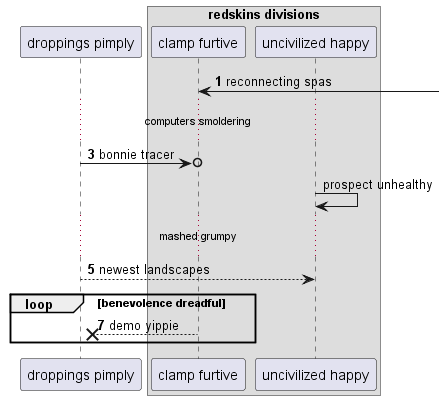

The diagram above was rendered by PlantUML. Its source (embedded in the PNG):
@startuml
participant "droppings pimply" as 0
box "redskins divisions"
participant "clamp furtive" as 1
participant "uncivilized happy" as 2
end box
autonumber 1 2
1 <-] : reconnecting spas
...computers smoldering...
0 ->o 1: bonnie tracer
autonumber stop
2 -> 2: prospect unhealthy
autonumber resume
...mashed grumpy...
0 --> 2: newest landscapes
loop benevolence dreadful
1 -->x 0: demo yippie
end
@enduml